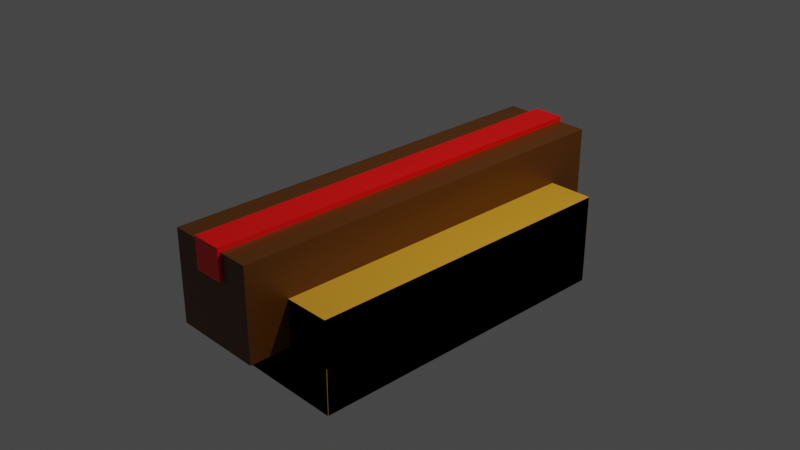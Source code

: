 # Source: hot_dog.blend  (saved by Blender 2.91.10; exported with 4.5.12 LTS)
import bpy
from mathutils import Matrix  # noqa: F401  (used for matrix-valued properties, if any)

bpy.ops.wm.read_factory_settings(use_empty=True)
scene = bpy.context.scene
scene.name = 'Scene'

# ---- collections
col_collection = bpy.data.collections.new('Collection'); scene.collection.children.link(col_collection)

# ---- materials (node trees are filled in below, after node groups)
mat_material_001 = bpy.data.materials.new('Material.001')
mat_material_001.use_transparent_shadow = False
mat_material_002 = bpy.data.materials.new('Material.002')
mat_material_002.alpha_threshold = 0.0
mat_material_002.use_transparent_shadow = False
mat_material_002.line_color = (0.0, 0.0, 0.0, 1.0)
mat_material = bpy.data.materials.new('Material')
mat_material.alpha_threshold = 0.0
mat_material.use_transparent_shadow = False
mat_material.line_color = (0.0, 0.0, 0.0, 1.0)

# ---- material node trees
mat_material_001.use_nodes = True; mat_material_001.node_tree.nodes.clear()
_N = mat_material_001.node_tree.nodes; _L = mat_material_001.node_tree.links
n0 = _N.new('ShaderNodeBsdfPrincipled'); n0.name = 'Principled BSDF'; n0.location = (10, 300)
n0.distribution = 'GGX'
n0.subsurface_method = 'BURLEY'
n0.inputs[0].default_value = (0.8, 0.3712, 0.02408, 1.0)
n0.inputs[3].default_value = 1.45
n0.inputs[27].default_value = (0.0, 0.0, 0.0, 1.0)
n0.inputs[28].default_value = 1.0
n1 = _N.new('ShaderNodeOutputMaterial'); n1.name = 'Material Output'; n1.location = (300, 300)
_L.new(n0.outputs[0], n1.inputs[0])
n1.is_active_output = True
mat_material_002.use_nodes = True; mat_material_002.node_tree.nodes.clear()
_N = mat_material_002.node_tree.nodes; _L = mat_material_002.node_tree.links
n0 = _N.new('ShaderNodeOutputMaterial'); n0.name = 'Material Output'; n0.location = (300, 300)
n1 = _N.new('ShaderNodeBsdfPrincipled'); n1.name = 'Principled BSDF'; n1.location = (10, 300)
n1.distribution = 'GGX'
n1.subsurface_method = 'BURLEY'
n1.inputs[0].default_value = (0.1122, 0.03422, 0.0, 1.0)
n1.inputs[2].default_value = 0.4
n1.inputs[3].default_value = 1.45
n1.inputs[27].default_value = (0.0, 0.0, 0.0, 1.0)
n1.inputs[28].default_value = 1.0
_L.new(n1.outputs[0], n0.inputs[0])
n0.is_active_output = True
mat_material.use_nodes = True; mat_material.node_tree.nodes.clear()
_N = mat_material.node_tree.nodes; _L = mat_material.node_tree.links
n0 = _N.new('ShaderNodeOutputMaterial'); n0.name = 'Material Output'; n0.location = (300, 300)
n1 = _N.new('ShaderNodeBsdfPrincipled'); n1.name = 'Principled BSDF'; n1.location = (10, 300)
n1.distribution = 'GGX'
n1.subsurface_method = 'BURLEY'
n1.inputs[0].default_value = (1.0, 0.0008158, 0.0, 1.0)
n1.inputs[2].default_value = 0.4
n1.inputs[3].default_value = 1.45
n1.inputs[27].default_value = (0.0, 0.0, 0.0, 1.0)
n1.inputs[28].default_value = 1.0
_L.new(n1.outputs[0], n0.inputs[0])
n0.is_active_output = True

# ---- world
world_world = bpy.data.worlds.new('World'); scene.world = world_world
world_world.use_nodes = True; world_world.node_tree.nodes.clear()
_N = world_world.node_tree.nodes; _L = world_world.node_tree.links
n0 = _N.new('ShaderNodeOutputWorld'); n0.name = 'World Output'; n0.location = (300, 300)
n1 = _N.new('ShaderNodeBackground'); n1.name = 'Background'; n1.location = (10, 300)
n1.inputs[0].default_value = (0.05088, 0.05088, 0.05088, 1.0)
_L.new(n1.outputs[0], n0.inputs[0])
n0.is_active_output = True
world_world.color = (0.05088, 0.05088, 0.05088)
world_world.use_sun_shadow = False
world_world.sun_shadow_jitter_overblur = 0.0

# ---- cameras
cam_camera = bpy.data.cameras.new('Camera')
cam_camera.clip_end = 100.0
cam_camera.ortho_scale = 7.314

# ---- lights
light_light = bpy.data.lights.new('Light', 'POINT')
light_light.transmission_factor = 0.0
light_light.energy = 1000.0
light_light.shadow_soft_size = 0.1
light_light.shadow_maximum_resolution = 0.006
light_light.use_absolute_resolution = True

# ---- meshes
me_cube = bpy.data.meshes.new('Cube')
me_cube.from_pydata([(1.0, 1.0, -1.0), (1.0, -1.0, -1.0), (-1.0, 1.0, -1.0), (-1.0, -1.0, -1.0), (1.0, 1.0, 0.0), (-1.0, -1.0, 0.0), (1.0, -1.0, 0.0), (-1.0, 1.0, 0.0), (0.0, 1.0, -1.0), (0.0, -1.0, -1.0), (-0.5, -1.003, -1.0), (-1.0, -1.003, 0.0), (-0.5, 1.0, -1.0), (-0.5, -1.0, 0.0), (-0.5, -1.0, -1.0), (-0.5, 1.0, 0.0), (0.5, -1.0, -1.0), (0.5, 1.0, 0.0), (0.5, 1.0, -1.0), (0.5, -1.0, 0.0), (1.0, 1.0, -0.5), (1.0, -1.0, -0.5), (-1.0, 1.0, -0.5), (-1.0, -1.0, -0.5), (0.0, -1.0, -0.5), (0.0, 1.0, -0.5), (-0.5, 1.0, -0.5), (-0.5, -1.0, -0.5), (0.5, -1.0, -0.5), (0.5, 1.0, -0.5), (1.0, -1.003, 0.0), (-1.0, -1.003, -0.5), (1.0, -1.003, -1.0), (1.0, -1.003, -0.5), (-1.0, -1.003, -1.0), (0.5, -1.003, 0.0), (0.5, -1.003, -1.0), (0.0, -1.003, -1.0), (0.0, -1.003, -0.5), (-0.5, -1.003, 0.0), (-0.5, -1.003, -0.5), (0.5, -1.003, -0.5), (0.9996, 1.0, -0.5), (0.9996, 1.0, -1.0), (0.9996, -1.003, -0.5), (0.9996, -1.003, -1.0), (-1.0, 0.9961, -0.5), (-1.0, 0.9961, 0.0), (1.0, 0.9961, 0.0), (-0.5, 0.9961, 0.0), (0.5, 0.9961, 0.0), (1.0, 0.9961, -0.5), (-0.5, 0.9961, -0.5), (0.5, 0.9961, -0.5), (-1.0, 1.001, 0.0), (-0.5, 1.001, 0.0), (0.5, 1.001, 0.0), (1.0, 1.001, 0.0), (1.0, 1.001, -0.5), (-1.0, 1.001, -0.5), (-0.5, 1.001, -0.5), (0.5, 1.001, -0.5)], [], [(18, 0, 1, 16), (0, 18, 36, 32), (20, 4, 6, 21), (23, 5, 7, 22), (25, 29, 41, 38), (8, 12, 10, 37), (12, 8, 9, 14), (23, 27, 52, 46), (2, 12, 14, 3), (21, 6, 48, 51), (19, 28, 53, 50), (20, 0, 32, 33), (8, 18, 16, 9), (33, 41, 61, 58), (27, 13, 49, 52), (22, 7, 11, 31), (4, 20, 33, 30), (29, 17, 35, 41), (26, 25, 38, 40), (12, 2, 34, 10), (1, 21, 28, 16), (9, 24, 27, 14), (16, 28, 24, 9), (14, 27, 23, 3), (3, 23, 22, 2), (0, 20, 21, 1), (15, 26, 40, 39), (36, 41, 33, 32), (10, 40, 38, 37), (34, 31, 40, 10), (37, 38, 41, 36), (30, 33, 58, 57), (31, 34, 45, 44), (18, 8, 37, 36), (43, 42, 44, 45), (34, 2, 43, 45), (2, 22, 42, 43), (22, 31, 44, 42), (52, 49, 47, 46), (51, 48, 50, 53), (28, 21, 51, 53), (5, 23, 46, 47), (61, 56, 57, 58), (59, 54, 55, 60), (40, 31, 59, 60), (41, 35, 56, 61), (31, 11, 54, 59), (35, 30, 57, 56), (11, 39, 55, 54), (39, 40, 60, 55)])
_uv = me_cube.uv_layers.new(name='UVMap')
_uv.uv.foreach_set('vector', [0.3125, 0.5, 0.375, 0.5, 0.375, 0.75, 0.3125, 0.75, 0.375, 0.5, 0.3125, 0.5, 0.3125, 0.5, 0.375, 0.5, 0.4375, 0.5, 0.5, 0.5, 0.5, 0.75, 0.4375, 0.75, 0.4375, 0.0, 0.5, 0.0, 0.5, 0.25, 0.4375, 0.25, 0.0, 0.0, 0.0, 0.0, 0.0, 0.0, 0.0, 0.0, 0.25, 0.5, 0.1875, 0.5, 0.1875, 0.5, 0.25, 0.5, 0.1875, 0.5, 0.25, 0.5, 0.25, 0.75, 0.1875, 0.75, 0.4375, 1.0, 0.4375, 0.9375, 0.4375, 0.9375, 0.4375, 1.0, 0.125, 0.5, 0.1875, 0.5, 0.1875, 0.75, 0.125, 0.75, 0.4375, 0.75, 0.5, 0.75, 0.5, 0.75, 0.4375, 0.75, 0.0, 0.0, 0.0, 0.0, 0.0, 0.0, 0.0, 0.0, 0.4375, 0.5, 0.375, 0.5, 0.375, 0.5, 0.4375, 0.5, 0.25, 0.5, 0.3125, 0.5, 0.3125, 0.75, 0.25, 0.75, 0.4375, 0.5, 0.4375, 0.4375, 0.4375, 0.4375, 0.4375, 0.5, 0.0, 0.0, 0.0, 0.0, 0.0, 0.0, 0.0, 0.0, 0.4375, 0.25, 0.5, 0.25, 0.5, 0.25, 0.4375, 0.25, 0.5, 0.5, 0.4375, 0.5, 0.4375, 0.5, 0.5, 0.5, 0.0, 0.0, 0.0, 0.0, 0.0, 0.0, 0.0, 0.0, 0.0, 0.0, 0.0, 0.0, 0.0, 0.0, 0.0, 0.0, 0.1875, 0.5, 0.125, 0.5, 0.125, 0.5, 0.1875, 0.5, 0.375, 0.75, 0.4375, 0.75, 0.4375, 0.8125, 0.375, 0.8125, 0.375, 0.875, 0.4375, 0.875, 0.4375, 0.9375, 0.375, 0.9375, 0.375, 0.8125, 0.4375, 0.8125, 0.4375, 0.875, 0.375, 0.875, 0.375, 0.9375, 0.4375, 0.9375, 0.4375, 1.0, 0.375, 1.0, 0.375, 0.0, 0.4375, 0.0, 0.4375, 0.25, 0.375, 0.25, 0.375, 0.5, 0.4375, 0.5, 0.4375, 0.75, 0.375, 0.75, 0.0, 0.0, 0.0, 0.0, 0.0, 0.0, 0.0, 0.0, 0.375, 0.4375, 0.4375, 0.4375, 0.4375, 0.5, 0.375, 0.5, 0.375, 0.3125, 0.4375, 0.3125, 0.4375, 0.375, 0.375, 0.375, 0.375, 0.25, 0.4375, 0.25, 0.4375, 0.3125, 0.375, 0.3125, 0.375, 0.375, 0.4375, 0.375, 0.4375, 0.4375, 0.375, 0.4375, 0.5, 0.5, 0.4375, 0.5, 0.4375, 0.5, 0.5, 0.5, 0.4375, 0.25, 0.375, 0.25, 0.375, 0.25, 0.4375, 0.25, 0.3125, 0.5, 0.25, 0.5, 0.25, 0.5, 0.3125, 0.5, 0.375, 0.25, 0.4375, 0.25, 0.4375, 0.25, 0.375, 0.25, 0.125, 0.5, 0.125, 0.5, 0.125, 0.5, 0.125, 0.5, 0.375, 0.25, 0.4375, 0.25, 0.4375, 0.25, 0.375, 0.25, 0.4375, 0.25, 0.4375, 0.25, 0.4375, 0.25, 0.4375, 0.25, 0.4375, 0.9375, 0.5, 0.9375, 0.5, 1.0, 0.4375, 1.0, 0.4375, 0.75, 0.5, 0.75, 0.5, 0.8125, 0.4375, 0.8125, 0.4375, 0.8125, 0.4375, 0.75, 0.4375, 0.75, 0.4375, 0.8125, 0.5, 0.0, 0.4375, 0.0, 0.4375, 0.0, 0.5, 0.0, 0.4375, 0.4375, 0.5, 0.4375, 0.5, 0.5, 0.4375, 0.5, 0.4375, 0.25, 0.5, 0.25, 0.5, 0.3125, 0.4375, 0.3125, 0.4375, 0.3125, 0.4375, 0.25, 0.4375, 0.25, 0.4375, 0.3125, 0.0, 0.0, 0.0, 0.0, 0.0, 0.0, 0.0, 0.0, 0.4375, 0.25, 0.5, 0.25, 0.5, 0.25, 0.4375, 0.25, 0.0, 0.0, 0.0, 0.0, 0.0, 0.0, 0.0, 0.0, 0.0, 0.0, 0.0, 0.0, 0.0, 0.0, 0.0, 0.0, 0.0, 0.0, 0.0, 0.0, 0.0, 0.0, 0.0, 0.0])
me_cube.materials.append(mat_material_001)
me_cube.use_remesh_preserve_volume = False
me_cube.use_remesh_preserve_attributes = False
me_cube.use_mirror_vertex_groups = False
me_cube.update()
me_cube_001 = bpy.data.meshes.new('Cube.001')
me_cube_001.from_pydata([(-1.0, -1.0, -1.0), (-1.0, -1.0, 1.0), (-1.0, 1.0, -1.0), (-1.0, 1.0, 1.0), (1.0, -1.0, -1.0), (1.0, -1.0, 1.0), (1.0, 1.0, -1.0), (1.0, 1.0, 1.0)], [], [(0, 1, 3, 2), (2, 3, 7, 6), (6, 7, 5, 4), (4, 5, 1, 0), (2, 6, 4, 0), (7, 3, 1, 5)])
_uv = me_cube_001.uv_layers.new(name='UVMap')
_uv.uv.foreach_set('vector', [0.375, 0.0, 0.625, 0.0, 0.625, 0.25, 0.375, 0.25, 0.375, 0.25, 0.625, 0.25, 0.625, 0.5, 0.375, 0.5, 0.375, 0.5, 0.625, 0.5, 0.625, 0.75, 0.375, 0.75, 0.375, 0.75, 0.625, 0.75, 0.625, 1.0, 0.375, 1.0, 0.125, 0.5, 0.375, 0.5, 0.375, 0.75, 0.125, 0.75, 0.625, 0.5, 0.875, 0.5, 0.875, 0.75, 0.625, 0.75])
me_cube_001.materials.append(mat_material_002)
me_cube_001.use_remesh_fix_poles = True
me_cube_001.use_remesh_preserve_attributes = False
me_cube_001.use_mirror_vertex_groups = False
me_cube_001.update()
me_cube_002 = bpy.data.meshes.new('Cube.002')
me_cube_002.from_pydata([(-1.0, -1.0, -1.0), (-1.0, -1.0, 1.0), (-1.0, 1.0, -1.0), (-1.0, 1.0, 1.0), (1.0, -1.0, -1.0), (1.0, -1.0, 1.0), (1.0, 1.0, -1.0), (1.0, 1.0, 1.0)], [], [(0, 1, 3, 2), (2, 3, 7, 6), (6, 7, 5, 4), (4, 5, 1, 0), (2, 6, 4, 0), (7, 3, 1, 5)])
_uv = me_cube_002.uv_layers.new(name='UVMap')
_uv.uv.foreach_set('vector', [0.375, 0.0, 0.625, 0.0, 0.625, 0.25, 0.375, 0.25, 0.375, 0.25, 0.625, 0.25, 0.625, 0.5, 0.375, 0.5, 0.375, 0.5, 0.625, 0.5, 0.625, 0.75, 0.375, 0.75, 0.375, 0.75, 0.625, 0.75, 0.625, 1.0, 0.375, 1.0, 0.125, 0.5, 0.375, 0.5, 0.375, 0.75, 0.125, 0.75, 0.625, 0.5, 0.875, 0.5, 0.875, 0.75, 0.625, 0.75])
me_cube_002.materials.append(mat_material)
me_cube_002.use_remesh_fix_poles = True
me_cube_002.use_remesh_preserve_attributes = False
me_cube_002.use_mirror_vertex_groups = False
me_cube_002.update()

# ---- objects
ob_cube = bpy.data.objects.new('Cube', me_cube)
ob_light = bpy.data.objects.new('Light', light_light)
ob_camera = bpy.data.objects.new('Camera', cam_camera)
ob_cube_001 = bpy.data.objects.new('Cube.001', me_cube_001)
ob_cube_002 = bpy.data.objects.new('Cube.002', me_cube_002)

# ---- transforms, parenting, visibility, modifiers, constraints
ob_cube.location = (0.0, 0.0, 0.0)
ob_cube.scale = (1.0, 1.81, 1.0)
ob_cube.lock_rotations_4d = False
ob_cube.empty_display_type = 'ARROWS'
ob_cube.lineart.crease_threshold = 0.0
ob_light.location = (4.076, 1.005, 5.904)
ob_light.rotation_euler = (0.6503, 0.05522, 1.866)
ob_light.lock_rotations_4d = False
ob_light.empty_display_type = 'ARROWS'
ob_light.color = (0.0, 0.0, 0.0, 0.0)
ob_light.lineart.crease_threshold = 0.0
ob_camera.location = (7.359, -6.926, 4.958)
ob_camera.rotation_euler = (1.109, 0.0, 0.8149)
ob_camera.lock_rotations_4d = False
ob_camera.empty_display_type = 'ARROWS'
ob_camera.color = (0.0, 0.0, 0.0, 0.0)
ob_camera.display_type = 'WIRE'
ob_camera.lineart.crease_threshold = 0.0
ob_cube_001.location = (0.0, 0.0, 0.0)
ob_cube_001.scale = (0.5, 2.267, 0.5)
ob_cube_001.lineart.crease_threshold = 0.0
ob_cube_002.location = (0.0, 0.0, 0.3803)
ob_cube_002.scale = (0.1714, 2.297, 0.1714)
ob_cube_002.lineart.crease_threshold = 0.0

# ---- collection membership
col_collection.objects.link(ob_cube)
col_collection.objects.link(ob_light)
col_collection.objects.link(ob_camera)
col_collection.objects.link(ob_cube_001)
col_collection.objects.link(ob_cube_002)

# ---- scene / render settings (as saved in the file)
scene.camera = ob_camera
scene.frame_start = 1; scene.frame_end = 250; scene.frame_set(1)
scene.render.engine = 'BLENDER_EEVEE_NEXT'
scene.cycles.use_denoising = False
scene.cycles.samples = 128
scene.cycles.sampling_pattern = 'TABULATED_SOBOL'
scene.cycles.use_adaptive_sampling = False
scene.cycles.use_light_tree = False
scene.view_settings.view_transform = 'Filmic'
bpy.context.view_layer.update()
